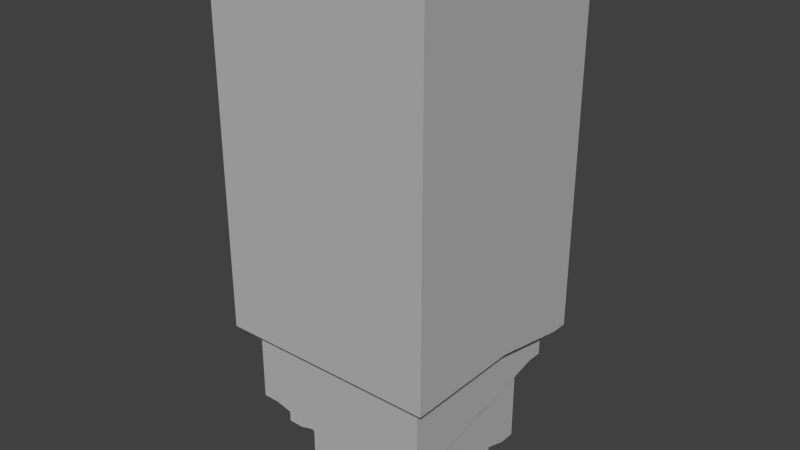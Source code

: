 # Source: stairwell.blend  (saved by Blender 2.69.0; exported with 4.5.12 LTS)
import bpy
from mathutils import Matrix  # noqa: F401  (used for matrix-valued properties, if any)

bpy.ops.wm.read_factory_settings(use_empty=True)
scene = bpy.context.scene
scene.name = 'Scene'

# ---- collections
col_collection_1 = bpy.data.collections.new('Collection 1'); scene.collection.children.link(col_collection_1)

# ---- materials (node trees are filled in below, after node groups)
mat_stone = bpy.data.materials.new('Stone')
mat_stone.alpha_threshold = 0.0
mat_stone.use_transparent_shadow = False
mat_stone.diffuse_color = (0.49, 0.49, 0.49, 1.0)
mat_stone.roughness = 0.5
mat_stone.line_color = (0.0, 0.0, 0.0, 1.0)
mat_darkstone = bpy.data.materials.new('DarkStone')
mat_darkstone.alpha_threshold = 0.0
mat_darkstone.use_transparent_shadow = False
mat_darkstone.diffuse_color = (0.152, 0.152, 0.152, 1.0)
mat_darkstone.roughness = 0.5
mat_darkstone.line_color = (0.0, 0.0, 0.0, 1.0)

# ---- material node trees

# ---- world
world_world = bpy.data.worlds.new('World'); scene.world = world_world
world_world.color = (0.05088, 0.05088, 0.05088)
world_world.use_sun_shadow = False
world_world.sun_shadow_jitter_overblur = 0.0
world_world.cycles.sampling_method = 'MANUAL'
world_world.cycles.sample_map_resolution = 256

# ---- cameras
cam_playercam = bpy.data.cameras.new('PlayerCam')
cam_playercam.clip_end = 100.0
cam_playercam.lens = 35.0
cam_playercam.sensor_width = 32.0
cam_playercam.sensor_height = 18.0
cam_playercam.dof.focus_distance = 0.0
cam_playercam.dof.aperture_fstop = 128.0

# ---- meshes
me_cube = bpy.data.meshes.new('Cube')
me_cube.from_pydata([(16.0, 15.0, 0.0), (16.0, -16.0, 0.0), (-15.0, -16.0, 0.0), (-15.0, 15.0, 0.0), (16.0, 15.0, 132.0), (16.0, -16.0, 132.0), (-15.0, -16.0, 132.0), (-15.0, 15.0, 132.0), (16.0, 14.0, 0.0), (16.0, -15.0, 0.0), (15.0, 15.0, 0.0), (-14.0, 15.0, 0.0), (15.0, -16.0, 0.0), (-14.0, -16.0, 0.0), (-15.0, -15.0, 0.0), (-15.0, 14.0, 0.0), (15.0, 14.0, 0.0), (15.0, -15.0, 0.0), (-14.0, 14.0, 0.0), (-14.0, -15.0, 0.0), (-2.0, 15.0, 0.0), (2.0, 15.0, 0.0), (-2.0, -16.0, 0.0), (2.0, -16.0, 0.0), (-2.0, 14.0, 0.0), (2.0, 14.0, 0.0), (-2.0, -15.0, 0.0), (2.0, -15.0, 0.0), (16.0, 15.0, 5.0), (-15.0, -16.0, 5.0), (-15.0, 15.0, 5.0), (16.0, -16.0, 5.0), (-2.0, -16.0, 5.0), (2.0, -16.0, 5.0), (-15.0, -16.0, 6.0), (16.0, -16.0, 6.0), (-2.0, -30.0, 0.0), (2.0, -30.0, 0.0), (-2.0, -30.0, 5.0), (2.0, -30.0, 5.0), (1.0, -16.0, 0.0), (-1.0, -16.0, 0.0), (1.0, -15.0, 0.0), (-1.0, -15.0, 0.0), (1.0, -30.0, 0.0), (-1.0, -30.0, 0.0), (-3.0, -16.0, 6.0), (3.0, -16.0, 6.0), (3.0, -16.0, 5.0), (-3.0, -16.0, 5.0), (3.0, -16.0, 0.0), (-3.0, -16.0, 0.0), (2.0, 15.0, 132.0), (-2.0, 15.0, 132.0), (2.0, -16.0, 132.0), (-2.0, -16.0, 132.0), (2.0, -16.0, 6.0), (-2.0, -16.0, 6.0), (-2.0, 19.0, 0.0), (2.0, 19.0, 0.0), (2.0, 19.0, 132.0), (-2.0, 19.0, 132.0), (-2.0, 19.0, 5.0), (2.0, 19.0, 5.0), (-2.0, 19.0, 6.0), (2.0, 19.0, 6.0), (-15.0, -16.0, 9.0), (16.0, 19.0, 132.0), (16.0, 19.0, 5.0), (16.0, 19.0, 6.0), (16.0, -16.0, 9.0), (-15.0, 19.0, 132.0), (-15.0, 19.0, 5.0), (-15.0, 19.0, 6.0), (2.0, 19.0, 9.0), (-2.0, 19.0, 9.0), (16.0, 19.0, 9.0), (-15.0, 19.0, 9.0), (-2.0, -16.0, 9.0), (2.0, -16.0, 9.0), (16.0, 2.0, 132.0), (16.0, -2.0, 132.0), (-15.0, -2.0, 132.0), (-15.0, 2.0, 132.0), (16.0, -2.0, 5.0), (16.0, 2.0, 5.0), (16.0, -2.0, 6.0), (16.0, 2.0, 6.0), (2.0, -2.0, 132.0), (2.0, 2.0, 132.0), (-2.0, -2.0, 132.0), (-2.0, 2.0, 132.0), (-15.0, 2.0, 9.0), (-15.0, -2.0, 9.0), (16.0, -2.0, 9.0), (16.0, 2.0, 9.0), (-15.0, 2.0, 5.0), (-15.0, -2.0, 5.0), (-19.0, 15.0, 132.0), (-19.0, 15.0, 5.0), (-19.0, 15.0, 6.0), (-19.0, 15.0, 9.0), (-19.0, 19.0, 132.0), (-19.0, 19.0, 5.0), (-19.0, 19.0, 6.0), (-19.0, 19.0, 9.0), (-19.0, 2.0, 132.0), (-19.0, 2.0, 9.0), (-19.0, -16.0, 132.0), (-19.0, -2.0, 132.0), (20.0, 15.0, 132.0), (20.0, -16.0, 132.0), (-19.0, -2.0, 9.0), (20.0, 15.0, 5.0), (20.0, 15.0, 6.0), (20.0, 15.0, 9.0), (20.0, 19.0, 132.0), (20.0, 19.0, 5.0), (20.0, 19.0, 6.0), (20.0, 19.0, 9.0), (20.0, 2.0, 132.0), (20.0, -2.0, 132.0), (20.0, -2.0, 9.0), (20.0, 2.0, 9.0), (-15.0, -16.0, 13.0), (16.0, -16.0, 13.0), (-2.0, 19.0, 13.0), (2.0, 19.0, 13.0), (16.0, 19.0, 13.0), (-15.0, 19.0, 13.0), (-2.0, -16.0, 13.0), (2.0, -16.0, 13.0), (-19.0, 15.0, 13.0), (-19.0, 19.0, 13.0), (-19.0, 2.0, 13.0), (-19.0, -16.0, 13.0), (20.0, -16.0, 13.0), (-19.0, -2.0, 13.0), (20.0, 15.0, 13.0), (20.0, 19.0, 13.0), (20.0, 2.0, 13.0), (20.0, -2.0, 13.0), (-2.0, 19.0, 17.0), (2.0, 19.0, 17.0), (16.0, 19.0, 17.0), (-15.0, 19.0, 17.0), (-2.0, -16.0, 17.0), (2.0, -16.0, 17.0), (-19.0, 15.0, 17.0), (-19.0, 19.0, 17.0), (-19.0, 2.0, 17.0), (-19.0, -16.0, 17.0), (20.0, -16.0, 17.0), (-19.0, -2.0, 17.0), (20.0, 15.0, 17.0), (20.0, 19.0, 17.0), (20.0, 2.0, 17.0), (20.0, -2.0, 17.0), (16.0, -20.0, 132.0), (-15.0, -20.0, 132.0), (2.0, -20.0, 132.0), (-2.0, -20.0, 132.0), (-19.0, -20.0, 132.0), (20.0, -20.0, 132.0), (-15.0, -20.0, 13.0), (16.0, -20.0, 13.0), (-19.0, -20.0, 13.0), (20.0, -20.0, 13.0), (-15.0, -20.0, 17.0), (16.0, -20.0, 17.0), (-2.0, -20.0, 17.0), (2.0, -20.0, 17.0), (-19.0, -20.0, 17.0), (20.0, -20.0, 17.0), (-2.0, 19.0, 21.0), (2.0, 19.0, 21.0), (16.0, 19.0, 21.0), (-15.0, 19.0, 21.0), (-19.0, 15.0, 21.0), (-19.0, 19.0, 21.0), (-19.0, 2.0, 21.0), (-19.0, -16.0, 21.0), (20.0, -16.0, 21.0), (-19.0, -2.0, 21.0), (20.0, 15.0, 21.0), (20.0, 19.0, 21.0), (20.0, 2.0, 21.0), (20.0, -2.0, 21.0), (-15.0, 19.0, 25.0), (16.0, 19.0, 25.0), (2.0, 19.0, 25.0), (-2.0, 19.0, 25.0), (-19.0, -20.0, 21.0), (20.0, -20.0, 21.0), (16.0, -24.0, 132.0), (-15.0, -24.0, 132.0), (2.0, -24.0, 132.0), (-2.0, -24.0, 132.0), (-19.0, -24.0, 132.0), (20.0, -24.0, 132.0), (-23.0, 2.0, 132.0), (-2.0, -24.0, 17.0), (2.0, -24.0, 17.0), (-23.0, 15.0, 132.0), (-15.0, -24.0, 21.0), (16.0, -24.0, 21.0), (-2.0, -24.0, 21.0), (2.0, -24.0, 21.0), (-19.0, -24.0, 21.0), (20.0, -24.0, 21.0), (-19.0, 15.0, 25.0), (-19.0, 19.0, 25.0), (-19.0, 2.0, 25.0), (-23.0, -2.0, 132.0), (-19.0, -2.0, 25.0), (20.0, 15.0, 25.0), (20.0, 19.0, 25.0), (20.0, 2.0, 25.0), (20.0, -2.0, 25.0), (-23.0, -16.0, 132.0), (-15.0, -24.0, 25.0), (16.0, -24.0, 25.0), (-2.0, -24.0, 25.0), (2.0, -24.0, 25.0), (-19.0, -24.0, 25.0), (20.0, -24.0, 25.0), (24.0, 15.0, 132.0), (24.0, -16.0, 132.0), (24.0, 19.0, 132.0), (24.0, 2.0, 132.0), (24.0, -2.0, 132.0), (24.0, -20.0, 132.0), (24.0, -16.0, 21.0), (24.0, -20.0, 21.0), (24.0, -24.0, 132.0), (24.0, -24.0, 21.0), (24.0, -16.0, 25.0), (24.0, 2.0, 25.0), (24.0, -2.0, 25.0), (24.0, -20.0, 25.0), (24.0, -24.0, 25.0), (-23.0, -20.0, 132.0), (-23.0, -16.0, 21.0), (-23.0, -20.0, 21.0), (-23.0, -24.0, 132.0), (-23.0, -24.0, 21.0), (-23.0, 2.0, 25.0), (-23.0, -16.0, 25.0), (-23.0, -2.0, 25.0), (-23.0, -20.0, 25.0), (-23.0, -24.0, 25.0), (2.0, 19.0, 29.0), (-23.0, 19.0, 132.0), (-2.0, 19.0, 29.0), (16.0, 19.0, 29.0), (-15.0, 19.0, 29.0), (-19.0, 19.0, 29.0), (20.0, 19.0, 29.0), (-23.0, -2.0, 29.0), (-15.0, -24.0, 29.0), (16.0, -24.0, 29.0), (-2.0, -24.0, 29.0), (2.0, -24.0, 29.0), (-19.0, -24.0, 29.0), (20.0, -24.0, 29.0), (-23.0, -16.0, 29.0), (-23.0, 2.0, 29.0), (-23.0, 15.0, 29.0), (24.0, -16.0, 29.0), (24.0, 15.0, 29.0), (24.0, 19.0, 29.0), (24.0, 2.0, 29.0), (24.0, -2.0, 29.0), (24.0, -20.0, 29.0), (24.0, -24.0, 29.0), (-23.0, -20.0, 29.0), (-23.0, -24.0, 29.0), (-23.0, 19.0, 29.0), (2.0, 23.0, 132.0), (-2.0, 23.0, 132.0), (16.0, 23.0, 132.0), (-15.0, 23.0, 132.0), (-19.0, 23.0, 132.0), (20.0, 23.0, 132.0), (24.0, 23.0, 132.0), (-23.0, 23.0, 132.0), (-19.0, 23.0, 29.0), (20.0, 23.0, 29.0), (24.0, 23.0, 29.0), (-23.0, 23.0, 29.0), (-2.0, 19.0, 33.0), (2.0, 19.0, 33.0), (-23.0, -2.0, 33.0), (-15.0, -24.0, 33.0), (16.0, -24.0, 33.0), (-2.0, -24.0, 33.0), (2.0, -24.0, 33.0), (-19.0, -24.0, 33.0), (20.0, -24.0, 33.0), (-23.0, -16.0, 33.0), (-23.0, 2.0, 33.0), (-23.0, 15.0, 33.0), (24.0, -16.0, 33.0), (24.0, 15.0, 33.0), (24.0, 19.0, 33.0), (24.0, 2.0, 33.0), (24.0, -2.0, 33.0), (24.0, -20.0, 33.0), (24.0, -24.0, 33.0), (-23.0, -20.0, 33.0), (-23.0, -24.0, 33.0), (-23.0, 19.0, 33.0), (-2.0, 23.0, 33.0), (2.0, 23.0, 33.0), (16.0, 23.0, 33.0), (-15.0, 23.0, 33.0), (-19.0, 23.0, 33.0), (20.0, 23.0, 33.0), (24.0, 23.0, 33.0), (-23.0, 23.0, 33.0), (-23.0, -2.0, 37.0), (-15.0, -24.0, 37.0), (16.0, -24.0, 37.0), (-2.0, -24.0, 37.0), (2.0, -24.0, 37.0), (-19.0, -24.0, 37.0), (20.0, -24.0, 37.0), (-23.0, -16.0, 37.0), (-23.0, 2.0, 37.0), (-23.0, 15.0, 37.0), (24.0, -16.0, 37.0), (24.0, 15.0, 37.0), (24.0, 19.0, 37.0), (24.0, 2.0, 37.0), (24.0, -2.0, 37.0), (24.0, -20.0, 37.0), (24.0, -24.0, 37.0), (-23.0, -20.0, 37.0), (-23.0, -24.0, 37.0), (-23.0, 19.0, 37.0), (24.0, 23.0, 37.0), (-23.0, 23.0, 37.0), (-23.0, -2.0, 41.0), (-15.0, -24.0, 41.0), (16.0, -24.0, 41.0), (-2.0, -24.0, 41.0), (2.0, -24.0, 41.0), (-19.0, -24.0, 41.0), (20.0, -24.0, 41.0), (-23.0, -16.0, 41.0), (-23.0, 2.0, 41.0), (28.0, 2.0, 132.0), (24.0, -16.0, 41.0), (24.0, 2.0, 41.0), (24.0, -2.0, 41.0), (24.0, -20.0, 41.0), (24.0, -24.0, 41.0), (-23.0, -20.0, 41.0), (-23.0, -24.0, 41.0), (28.0, 19.0, 132.0), (28.0, 15.0, 132.0), (2.0, 27.0, 132.0), (-2.0, 27.0, 132.0), (16.0, 27.0, 132.0), (-15.0, 27.0, 132.0), (-19.0, 27.0, 132.0), (20.0, 27.0, 132.0), (24.0, 27.0, 132.0), (-23.0, 27.0, 132.0), (-2.0, 27.0, 33.0), (2.0, 27.0, 33.0), (-2.0, 27.0, 37.0), (2.0, 27.0, 37.0), (16.0, 27.0, 37.0), (-15.0, 27.0, 37.0), (-19.0, 27.0, 37.0), (20.0, 27.0, 37.0), (24.0, 27.0, 37.0), (-23.0, 27.0, 37.0), (-2.0, 27.0, 41.0), (2.0, 27.0, 41.0), (16.0, 27.0, 41.0), (-15.0, 27.0, 41.0), (-19.0, 27.0, 41.0), (20.0, 27.0, 41.0), (24.0, 27.0, 41.0), (-23.0, 27.0, 41.0), (-27.0, 2.0, 132.0), (-27.0, 15.0, 132.0), (-27.0, 19.0, 132.0), (-27.0, 23.0, 132.0), (-27.0, 23.0, 37.0), (-27.0, 2.0, 41.0), (-27.0, 15.0, 41.0), (-27.0, 19.0, 41.0), (-27.0, 23.0, 41.0), (-27.0, 27.0, 132.0), (-27.0, 27.0, 37.0), (-27.0, 27.0, 41.0), (28.0, 23.0, 132.0), (28.0, 23.0, 37.0), (28.0, 15.0, 41.0), (28.0, 19.0, 41.0), (28.0, 2.0, 41.0), (28.0, 23.0, 41.0), (28.0, 27.0, 132.0), (28.0, 27.0, 37.0), (28.0, 27.0, 41.0), (-27.0, -2.0, 132.0), (-27.0, -16.0, 132.0), (-27.0, -20.0, 132.0), (-27.0, -24.0, 132.0), (-27.0, -2.0, 41.0), (-27.0, -16.0, 41.0), (-27.0, -20.0, 41.0), (-27.0, -24.0, 41.0), (16.0, -28.0, 132.0), (-15.0, -28.0, 132.0), (2.0, -28.0, 132.0), (-2.0, -28.0, 132.0), (-19.0, -28.0, 132.0), (20.0, -28.0, 132.0), (24.0, -28.0, 132.0), (-23.0, -28.0, 132.0), (-15.0, -28.0, 41.0), (16.0, -28.0, 41.0), (-2.0, -28.0, 41.0), (2.0, -28.0, 41.0), (-19.0, -28.0, 41.0), (20.0, -28.0, 41.0), (24.0, -28.0, 41.0), (-23.0, -28.0, 41.0), (-27.0, -28.0, 132.0), (-27.0, -28.0, 41.0), (28.0, -16.0, 132.0), (28.0, -2.0, 132.0), (28.0, -20.0, 132.0), (28.0, -24.0, 132.0), (28.0, -16.0, 41.0), (28.0, -2.0, 41.0), (28.0, -20.0, 41.0), (28.0, -24.0, 41.0), (28.0, -28.0, 132.0), (28.0, -28.0, 41.0)], [], [(19, 14, 2, 13), (90, 55, 6, 82), (102, 252, 285, 282), (9, 17, 12, 1), (26, 19, 13, 51, 22), (0, 10, 16, 8), (8, 16, 17, 9), (20, 11, 18, 24), (24, 18, 19, 26), (11, 3, 15, 18), (18, 15, 14, 19), (17, 27, 23, 50, 12), (43, 26, 22, 41), (10, 21, 25, 16), (21, 20, 24, 25), (16, 25, 27, 17), (25, 24, 26, 43, 42, 27), (128, 76, 119, 139), (2, 14, 15, 3, 30, 96, 97, 29), (0, 8, 9, 1, 31, 84, 85, 28), (37, 44, 45, 36, 38, 39), (32, 33, 39, 38), (41, 22, 36, 45), (22, 32, 38, 36), (33, 23, 37, 39), (84, 31, 35, 86), (49, 32, 22, 51), (27, 42, 40, 23), (42, 43, 41, 40), (23, 40, 44, 37), (40, 41, 45, 44), (32, 49, 46, 57, 56, 47, 48, 33), (49, 29, 34, 46), (23, 33, 48, 50), (31, 48, 47, 35), (48, 31, 1, 12, 50), (2, 29, 49, 51, 13), (81, 5, 54, 88), (88, 54, 55, 90), (62, 72, 58), (3, 11, 20, 30), (78, 79, 56, 57), (65, 64, 62, 63), (74, 75, 64, 65), (62, 58, 59, 63), (20, 58, 72, 30), (28, 68, 59, 21), (64, 75, 77, 73), (52, 53, 61, 60), (20, 21, 59, 58), (4, 67, 116, 110), (80, 4, 110, 120), (74, 65, 69, 76), (65, 63, 68, 69), (62, 64, 73, 72), (52, 60, 67, 4), (86, 35, 70, 94), (68, 63, 59), (61, 53, 7, 71), (10, 0, 28, 21), (127, 126, 75, 74), (81, 80, 120, 121), (127, 74, 76, 128), (93, 92, 107, 112), (125, 70, 79, 131), (70, 35, 47, 56, 79), (130, 131, 79, 78), (124, 135, 166, 164), (34, 66, 78, 57, 46), (53, 91, 83, 7), (91, 90, 82, 83), (183, 214, 181), (141, 122, 136), (95, 94, 122, 123), (85, 84, 86, 87), (4, 80, 89, 52), (80, 81, 88, 89), (52, 89, 91, 53), (89, 88, 90, 91), (87, 86, 94, 95), (93, 66, 34, 29, 97), (97, 96, 92, 93), (192, 181, 242, 243), (132, 101, 105, 133), (100, 99, 103, 104, 105, 101), (30, 99, 107, 92), (71, 7, 98, 102), (30, 72, 103, 99), (73, 77, 105, 104), (72, 73, 104, 103), (7, 83, 106, 98), (100, 101, 107, 99), (30, 92, 96), (208, 192, 243, 245), (83, 82, 109, 106), (217, 218, 238, 237), (82, 6, 108, 109), (131, 147, 125), (164, 168, 170), (209, 225, 240, 235), (113, 114, 118, 117), (114, 115, 119, 118), (28, 85, 87, 95), (114, 113, 123, 115), (68, 28, 113, 117), (76, 69, 118, 119), (69, 68, 117, 118), (123, 113, 28, 95), (54, 5, 158, 160), (5, 81, 121, 111), (77, 129, 133, 105), (144, 128, 139, 155), (75, 126, 129, 77), (143, 142, 126, 127), (143, 127, 128, 144), (136, 125, 165, 167), (146, 147, 131, 130), (66, 124, 130, 78), (112, 107, 134, 137), (107, 101, 132, 134), (148, 132, 133, 149), (130, 124, 146), (115, 138, 139, 119), (182, 152, 173, 193), (70, 125, 94), (115, 123, 140, 138), (123, 122, 141, 140), (165, 171, 169), (129, 145, 149, 133), (126, 142, 145, 129), (152, 136, 167, 173), (137, 134, 150, 153), (134, 132, 148, 150), (135, 137, 153, 151), (138, 154, 155, 139), (141, 136, 152, 157), (138, 140, 156, 154), (140, 141, 157, 156), (108, 6, 159, 162), (176, 144, 155, 185), (175, 174, 142, 143), (175, 143, 144, 176), (66, 93, 124), (5, 111, 163, 158), (178, 148, 149, 179), (263, 224, 250, 276), (182, 193, 233, 232), (162, 159, 195, 198), (112, 137, 135), (168, 164, 166, 172), (146, 124, 164, 170), (165, 169, 173, 167), (158, 163, 199, 194), (358, 357, 414, 415), (165, 125, 147, 171), (6, 55, 161, 159), (122, 94, 125, 136), (135, 151, 172, 166), (147, 146, 170, 171), (55, 54, 160, 161), (112, 135, 124, 93), (145, 177, 179, 149), (142, 174, 177, 145), (153, 150, 180, 183), (150, 148, 178, 180), (151, 153, 183, 181), (154, 184, 185, 155), (157, 152, 182, 187), (154, 156, 186, 184), (156, 157, 187, 186), (199, 163, 231, 234), (189, 176, 185, 216), (190, 191, 174, 175), (190, 175, 176, 189), (210, 178, 179, 211), (151, 181, 192, 172), (357, 349, 413, 414), (171, 170, 201, 202), (349, 342, 412, 413), (358, 415, 433, 431), (356, 348, 429, 430), (285, 252, 389, 390), (206, 207, 202, 201), (201, 170, 192, 208), (171, 202, 209, 193), (221, 205, 207, 223), (222, 223, 207, 206), (220, 204, 208, 224), (161, 160, 196, 197), (160, 158, 194, 196), (159, 161, 197, 195), (177, 188, 211, 179), (174, 191, 188, 177), (183, 180, 212, 214), (180, 178, 210, 212), (224, 208, 245, 250), (184, 215, 216, 185), (163, 111, 227, 231), (184, 186, 217, 215), (186, 187, 218, 217), (214, 212, 246, 248), (121, 120, 229, 230), (254, 189, 216, 257), (251, 253, 191, 190), (251, 190, 189, 254), (191, 253, 255, 188), (204, 220, 222, 206), (205, 221, 225, 209), (260, 221, 223, 262), (261, 262, 223, 222), (259, 220, 224, 263), (228, 284, 399, 359), (403, 439, 435, 351), (355, 356, 441, 440), (239, 233, 235, 240), (236, 232, 233, 239), (273, 239, 240, 274), (268, 236, 239, 273), (120, 110, 226, 229), (193, 209, 235, 233), (197, 196, 418, 419), (232, 238, 218, 182), (111, 121, 230, 227), (110, 116, 228, 226), (242, 248, 247), (242, 247, 249, 243), (243, 249, 250, 245), (162, 198, 244, 241), (108, 162, 241, 219), (106, 109, 213, 200), (109, 108, 219, 213), (98, 106, 200, 203), (188, 255, 256, 211), (172, 192, 170, 168), (169, 171, 193, 173), (202, 207, 205, 209), (208, 204, 206, 201), (232, 236, 238), (187, 182, 218), (181, 214, 248, 242), (266, 246, 277, 267), (102, 98, 203, 252), (297, 263, 276, 310), (249, 275, 276, 250), (247, 265, 275, 249), (247, 248, 258, 265), (220, 259, 261, 222), (221, 260, 264, 225), (210, 211, 256, 212), (248, 246, 266, 258), (291, 290, 253, 251), (257, 270, 288, 287), (294, 260, 262, 296), (295, 296, 262, 261), (293, 259, 263, 297), (238, 236, 268, 272), (215, 217, 257, 216), (237, 238, 272, 271), (307, 273, 274, 308), (302, 268, 273, 307), (225, 264, 274, 240), (301, 267, 277, 311), (246, 212, 256, 277), (284, 283, 366, 367), (317, 287, 288, 318), (314, 313, 287, 317), (287, 313, 291, 257), (67, 60, 278, 280), (311, 277, 289, 319), (277, 256, 286, 289), (116, 67, 280, 283), (71, 102, 282, 281), (228, 116, 283, 284), (61, 71, 281, 279), (237, 270, 257, 217), (269, 270, 237, 271), (275, 309, 310, 276), (265, 299, 309, 275), (265, 258, 292, 299), (259, 293, 295, 261), (260, 294, 298, 264), (266, 267, 301, 300), (258, 266, 300, 292), (269, 303, 304, 270), (272, 268, 302, 306), (269, 271, 305, 303), (271, 272, 306, 305), (264, 298, 308, 274), (325, 297, 310, 338), (290, 291, 313, 312), (322, 294, 296, 324), (323, 324, 296, 295), (321, 293, 297, 325), (335, 307, 308, 336), (330, 302, 307, 335), (329, 301, 311, 339), (286, 316, 319, 289), (339, 311, 319, 341), (270, 304, 318, 288), (283, 280, 363, 366), (60, 61, 279, 278), (254, 257, 291, 251), (286, 256, 290, 312), (316, 286, 312, 315), (253, 290, 256, 255), (309, 337, 338, 310), (299, 327, 337, 309), (299, 292, 320, 327), (293, 321, 323, 295), (294, 322, 326, 298), (300, 301, 329, 328), (292, 300, 328, 320), (303, 331, 332, 304), (306, 302, 330, 334), (303, 305, 333, 331), (305, 306, 334, 333), (298, 326, 336, 308), (304, 332, 340, 318), (347, 325, 338, 358), (344, 322, 324, 346), (345, 346, 324, 323), (343, 321, 325, 347), (355, 335, 336, 356), (352, 330, 335, 355), (282, 285, 368, 365), (280, 278, 361, 363), (337, 357, 358, 338), (327, 349, 357, 337), (327, 320, 342, 349), (321, 343, 345, 323), (322, 344, 348, 326), (320, 328, 350, 342), (334, 330, 352, 354), (333, 334, 354, 353), (326, 348, 356, 336), (278, 279, 362, 361), (281, 282, 365, 364), (284, 367, 405, 399), (348, 344, 425, 429), (199, 234, 422, 421), (344, 346, 427, 425), (343, 347, 428, 424), (352, 355, 440, 438), (430, 422, 442, 443), (368, 285, 390, 396), (340, 377, 370, 313), (367, 385, 407, 405), (386, 368, 396, 398), (378, 386, 398, 397), (279, 281, 364, 362), (382, 364, 365, 383), (379, 362, 364, 382), (383, 365, 368, 386), (372, 371, 369, 370), (384, 376, 377, 385), (381, 373, 376, 384), (380, 372, 373, 381), (380, 379, 371, 372), (374, 382, 383, 375), (371, 379, 382, 374), (375, 383, 386, 378), (366, 384, 385, 367), (363, 381, 384, 366), (361, 380, 381, 363), (361, 362, 379, 380), (312, 313, 370, 369), (369, 378, 341, 312), (385, 377, 406, 407), (392, 393, 388, 387), (328, 329, 339, 341, 350), (395, 391, 397, 398), (391, 395, 394, 393, 392), (341, 391, 392, 350), (388, 393, 394, 389), (390, 395, 398, 396), (389, 394, 395, 390), (341, 378, 397, 391), (252, 203, 388, 389), (203, 200, 387, 388), (414, 410, 411, 415), (401, 360, 359, 402), (401, 403, 351, 360), (402, 359, 399, 404), (400, 403, 401, 402, 404), (331, 333, 353, 340, 332), (400, 340, 353, 403), (404, 399, 405, 407), (400, 404, 407, 406), (377, 340, 400, 406), (439, 438, 434, 435), (229, 226, 360, 351), (226, 228, 359, 360), (378, 369, 371, 374, 375), (377, 376, 373, 372, 370), (317, 318, 340, 313, 314), (316, 315, 312, 341, 319), (413, 409, 410, 414), (413, 412, 408, 409), (412, 392, 387, 408), (194, 199, 421, 416), (241, 244, 411, 410), (219, 241, 410, 409), (342, 350, 392, 412), (424, 417, 419, 426), (213, 219, 409, 408), (425, 416, 421, 429), (429, 421, 422, 430), (420, 428, 431, 423), (416, 425, 427, 418), (419, 418, 427, 426), (417, 424, 428, 420), (423, 431, 433, 432), (198, 195, 417, 420), (346, 345, 426, 427), (244, 198, 420, 423), (356, 430, 443, 441), (347, 358, 431, 428), (345, 343, 424, 426), (415, 411, 432, 433), (196, 194, 416, 418), (411, 244, 423, 432), (195, 197, 419, 417), (230, 229, 351, 435), (436, 440, 441, 437), (434, 438, 440, 436), (437, 441, 443, 442), (354, 352, 438, 439), (234, 231, 436, 437), (231, 227, 434, 436), (353, 354, 439, 403), (200, 213, 408, 387), (227, 230, 435, 434), (422, 234, 437, 442)])
me_cube.polygons.foreach_set('material_index', [1, 0, 0, 1, 1, 1, 1, 1, 0, 1, 1, 1, 1, 1, 1, 0, 0, 0, 0, 0, 0, 0, 1, 0, 0, 0, 1, 1, 0, 1, 0, 1, 0, 1, 0, 0, 0, 0, 0, 0, 0, 0, 0, 0, 0, 0, 0, 0, 0, 0, 0, 0, 0, 0, 0, 0, 0, 0, 0, 0, 0, 0, 0, 0, 0, 0, 0, 0, 0, 0, 0, 0, 0, 0, 0, 0, 0, 0, 0, 0, 0, 0, 0, 0, 0, 0, 0, 0, 0, 0, 0, 0, 0, 0, 0, 0, 0, 0, 0, 0, 0, 0, 0, 0, 0, 0, 0, 0, 0, 0, 0, 0, 0, 0, 0, 0, 0, 0, 0, 0, 0, 0, 0, 0, 0, 0, 0, 0, 0, 0, 0, 0, 0, 0, 0, 0, 0, 0, 0, 0, 0, 0, 0, 0, 0, 0, 0, 0, 0, 0, 0, 0, 0, 0, 0, 0, 0, 0, 0, 0, 0, 0, 0, 0, 0, 0, 0, 0, 0, 0, 0, 0, 0, 0, 0, 0, 0, 0, 0, 0, 0, 0, 0, 0, 0, 0, 0, 0, 0, 0, 0, 0, 0, 0, 0, 0, 0, 0, 0, 0, 0, 0, 0, 0, 0, 0, 0, 0, 0, 0, 0, 0, 0, 0, 0, 0, 0, 0, 0, 0, 0, 0, 0, 0, 0, 0, 0, 0, 0, 0, 0, 0, 0, 0, 0, 0, 0, 0, 0, 0, 0, 0, 0, 0, 0, 0, 0, 0, 0, 0, 0, 0, 0, 0, 0, 0, 0, 0, 0, 0, 0, 0, 0, 0, 0, 0, 0, 0, 0, 0, 0, 0, 0, 0, 0, 0, 0, 0, 0, 0, 0, 0, 0, 0, 0, 0, 0, 0, 0, 0, 0, 0, 0, 0, 0, 0, 0, 0, 0, 0, 0, 0, 0, 0, 0, 0, 0, 0, 0, 0, 0, 0, 0, 0, 0, 0, 0, 0, 0, 0, 0, 0, 0, 0, 0, 0, 0, 0, 0, 0, 0, 0, 0, 0, 0, 0, 0, 0, 0, 0, 0, 0, 0, 0, 0, 0, 0, 0, 0, 0, 0, 0, 0, 0, 0, 0, 0, 0, 0, 0, 0, 0, 0, 0, 0, 0, 0, 0, 0, 0, 0, 0, 0, 0, 0, 0, 0, 0, 0, 0, 0, 0, 0, 0, 0, 0, 0, 0, 0, 0, 0, 0, 0, 0, 0, 0, 0, 0, 0, 0, 0, 0, 0, 0, 0, 0, 0, 0, 0, 0, 0, 0, 0, 0, 0, 0, 0, 0, 0, 0, 0, 0, 0, 0, 0, 0, 0, 0, 0, 0, 0, 0, 0])
me_cube.materials.append(mat_stone)
me_cube.materials.append(mat_darkstone)
me_cube.use_remesh_preserve_volume = False
me_cube.use_remesh_preserve_attributes = False
me_cube.use_mirror_vertex_groups = False
me_cube.update()

# ---- objects
ob_player = bpy.data.objects.new('Player', None)
ob_playercam = bpy.data.objects.new('PlayerCam', cam_playercam)
ob_stairwell = bpy.data.objects.new('Stairwell', me_cube)

# ---- transforms, parenting, visibility, modifiers, constraints
ob_player.location = (0.0, -28.0, 0.0)
ob_player.empty_image_offset = (0.0, 0.0)
ob_player.lineart.crease_threshold = 0.0
ob_playercam.parent = ob_player
ob_playercam.location = (0.0, 0.0, 2.4)
ob_playercam.rotation_euler = (1.571, 0.0, 0.0)
ob_playercam.lineart.crease_threshold = 0.0
ob_stairwell.location = (0.0, 0.0, 0.0)
ob_stairwell.lock_rotations_4d = False
ob_stairwell.empty_display_type = 'ARROWS'
ob_stairwell.lineart.crease_threshold = 0.0

# ---- collection membership
col_collection_1.objects.link(ob_player)
col_collection_1.objects.link(ob_playercam)
col_collection_1.objects.link(ob_stairwell)

# ---- scene / render settings (as saved in the file)
scene.frame_start = 1; scene.frame_end = 250; scene.frame_set(1)
scene.render.engine = 'BLENDER_EEVEE_NEXT'
scene.render.image_settings.compression = 90
scene.render.resolution_percentage = 50
scene.render.dither_intensity = 0.0
scene.cycles.use_denoising = False
scene.cycles.samples = 10
scene.cycles.sampling_pattern = 'TABULATED_SOBOL'
scene.cycles.light_sampling_threshold = 0.0
scene.cycles.use_adaptive_sampling = False
scene.cycles.use_light_tree = False
scene.cycles.blur_glossy = 0.0
scene.cycles.volume_bounces = 1
scene.cycles.pixel_filter_type = 'GAUSSIAN'
scene.cycles.sample_clamp_indirect = 0.0
scene.view_settings.view_transform = 'Standard'
bpy.context.view_layer.update()

# ---- added for rendering (the .blend has no active camera and no usable light): camera, sun
cam_auto = bpy.data.cameras.new('AutoCamera')
cam_auto.lens = 50.0
cam_auto.sensor_width = 36.0
cam_auto.clip_end = 2499.65
ob_auto_camera = bpy.data.objects.new('AutoCamera', cam_auto)
scene.collection.objects.link(ob_auto_camera)
ob_auto_camera.location = (142.931, -172.417, 179.944)
ob_auto_camera.rotation_euler = (1.09748, -7.21219e-08, 0.694738)
scene.camera = ob_auto_camera
light_auto_sun = bpy.data.lights.new('AutoSun', 'SUN')
light_auto_sun.energy = 3.0
light_auto_sun.angle = 0.0523599
ob_auto_sun = bpy.data.objects.new('AutoSun', light_auto_sun)
scene.collection.objects.link(ob_auto_sun)
ob_auto_sun.rotation_euler = (0.872665, 0.174533, 0.523599)
bpy.context.view_layer.update()
